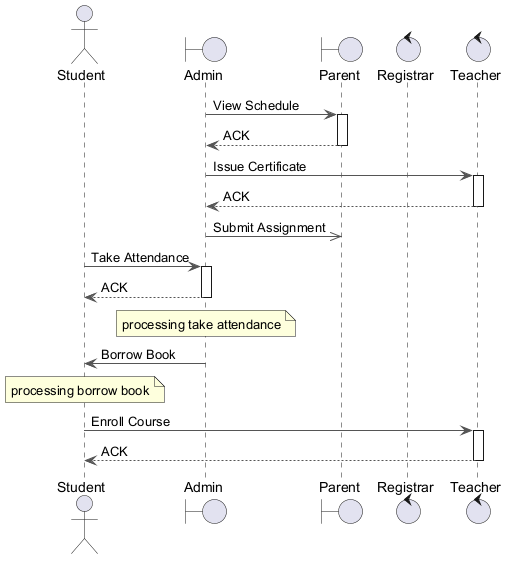

The diagram above was rendered by PlantUML. Its source (embedded in the PNG):
@startuml
skinparam ArrowColor #555555
actor "Student" as S
boundary "Admin" as A
boundary "Parent" as P
control "Registrar" as R
control "Teacher" as T
A -> P : View Schedule
activate P
P --> A : ACK
deactivate P
A -> T : Issue Certificate
activate T
T --> A : ACK
deactivate T
A ->> P : Submit Assignment
S -> A : Take Attendance
activate A
A --> S : ACK
deactivate A
note over A : processing take attendance
A -> S : Borrow Book
note over S : processing borrow book
S -> T : Enroll Course
activate T
T --> S : ACK
deactivate T
@enduml